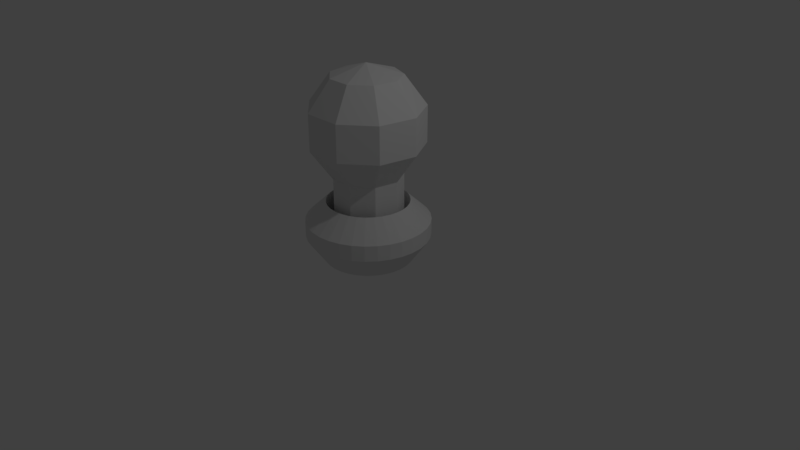 # Source: light_bulb.blend  (saved by Blender 2.78.0; exported with 4.5.12 LTS)
import bpy
from mathutils import Matrix  # noqa: F401  (used for matrix-valued properties, if any)

bpy.ops.wm.read_factory_settings(use_empty=True)
scene = bpy.context.scene
scene.name = 'Scene'

# ---- collections
col_collection_1 = bpy.data.collections.new('Collection 1'); scene.collection.children.link(col_collection_1)

# ---- materials (node trees are filled in below, after node groups)
mat_material_001 = bpy.data.materials.new('Material.001')
mat_material_001.alpha_threshold = 0.0
mat_material_001.use_transparent_shadow = False
mat_material_001.roughness = 0.5

# ---- material node trees

# ---- world
world_world = bpy.data.worlds.new('World'); scene.world = world_world
world_world.color = (0.05088, 0.05088, 0.05088)
world_world.use_sun_shadow = False
world_world.sun_shadow_jitter_overblur = 0.0
world_world.cycles.sampling_method = 'MANUAL'

# ---- cameras
cam_camera = bpy.data.cameras.new('Camera')
cam_camera.clip_end = 100.0
cam_camera.lens = 35.0
cam_camera.sensor_width = 32.0
cam_camera.sensor_height = 18.0
cam_camera.ortho_scale = 7.314
cam_camera.dof.focus_distance = 0.0
cam_camera.dof.aperture_fstop = 128.0

# ---- lights
light_lamp = bpy.data.lights.new('Lamp', 'POINT')
light_lamp.transmission_factor = 0.0
light_lamp.cutoff_distance = 30.0
light_lamp.energy = 100.0
light_lamp.shadow_buffer_clip_start = 1.001
light_lamp.shadow_soft_size = 0.1
light_lamp.shadow_maximum_resolution = 0.006
light_lamp.use_absolute_resolution = True

# ---- meshes
me_sphere = bpy.data.meshes.new('Sphere')
me_sphere.from_pydata([(0.3778, 0.4503, 0.809), (0.6113, 0.7286, 0.309), (0.6113, 0.7286, -0.309), (0.3778, 0.4503, -0.8281), (0.5789, 0.1021, 0.809), (0.9366, 0.1651, 0.309), (0.9366, 0.1651, -0.309), (0.5789, 0.1021, -0.8281), (0.509, -0.2939, 0.809), (0.8236, -0.4755, 0.309), (0.8236, -0.4755, -0.309), (0.509, -0.2939, -0.8281), (0.201, -0.5523, 0.809), (0.3253, -0.8937, 0.309), (0.3253, -0.8937, -0.309), (0.201, -0.5523, -0.8281), (-0.201, -0.5523, 0.809), (-0.3253, -0.8937, 0.309), (-0.3253, -0.8937, -0.309), (-0.201, -0.5523, -0.8281), (-7.571e-08, -1.311e-07, 1.0), (-0.509, -0.2939, 0.809), (-0.8236, -0.4755, 0.309), (-0.8236, -0.4755, -0.309), (-0.509, -0.2939, -0.8281), (-0.5789, 0.1021, 0.809), (-0.9366, 0.1651, 0.309), (-0.9366, 0.1651, -0.309), (-0.5789, 0.1021, -0.8281), (-0.3778, 0.4503, 0.809), (-0.6113, 0.7286, 0.309), (-0.6113, 0.7286, -0.309), (-0.3778, 0.4503, -0.8281), (-1.524e-07, 0.5878, 0.809), (-1.524e-07, 0.9511, 0.309), (-1.524e-07, 0.9511, -0.309), (-1.524e-07, 0.5878, -0.8281), (0.3778, 0.4503, -2.182), (0.5789, 0.1021, -2.182), (0.509, -0.2939, -2.182), (0.201, -0.5523, -2.182), (-0.201, -0.5523, -2.182), (-0.509, -0.2939, -2.182), (-0.5789, 0.1021, -2.182), (-0.3778, 0.4503, -2.182), (-1.524e-07, 0.5878, -2.182), (0.0, 0.7457, -2.29), (-0.1455, 0.7313, -2.29), (-0.2854, 0.6889, -2.29), (-0.4143, 0.62, -2.29), (-0.5273, 0.5273, -2.29), (-0.62, 0.4143, -2.29), (-0.6889, 0.2854, -2.29), (-0.7313, 0.1455, -2.29), (-0.7457, 5.63e-08, -2.29), (-0.7313, -0.1455, -2.29), (-0.6889, -0.2854, -2.29), (-0.62, -0.4143, -2.29), (-0.5273, -0.5273, -2.29), (-0.4143, -0.62, -2.29), (-0.2854, -0.6889, -2.29), (-0.1455, -0.7313, -2.29), (2.43e-07, -0.7457, -2.29), (0.1455, -0.7313, -2.29), (0.2854, -0.6889, -2.29), (0.4143, -0.62, -2.29), (0.5273, -0.5273, -2.29), (0.62, -0.4143, -2.29), (0.6889, -0.2853, -2.29), (0.7313, -0.1455, -2.29), (0.7457, 7.2e-07, -2.29), (0.7313, 0.1455, -2.29), (0.6889, 0.2854, -2.29), (0.62, 0.4143, -2.29), (0.5273, 0.5273, -2.29), (0.4143, 0.62, -2.29), (0.2853, 0.6889, -2.29), (0.1455, 0.7313, -2.29), (3.471e-08, 1.038, -1.872), (-0.2025, 1.018, -1.872), (-0.3972, 0.9589, -1.872), (-0.5767, 0.863, -1.872), (-0.7339, 0.7339, -1.872), (-0.863, 0.5767, -1.872), (-0.9589, 0.3972, -1.872), (-1.018, 0.2025, -1.872), (-1.038, -4.936e-09, -1.872), (-1.018, -0.2025, -1.872), (-0.9589, -0.3972, -1.872), (-0.863, -0.5767, -1.872), (-0.7339, -0.7339, -1.872), (-0.5767, -0.863, -1.872), (-0.3972, -0.9589, -1.872), (-0.2025, -1.018, -1.872), (3.729e-07, -1.038, -1.872), (0.2025, -1.018, -1.872), (0.3972, -0.9589, -1.872), (0.5767, -0.863, -1.872), (0.7339, -0.7339, -1.872), (0.863, -0.5767, -1.872), (0.9589, -0.3972, -1.872), (1.018, -0.2025, -1.872), (1.038, 9.189e-07, -1.872), (1.018, 0.2025, -1.872), (0.9589, 0.3972, -1.872), (0.863, 0.5767, -1.872), (0.7339, 0.7339, -1.872), (0.5767, 0.863, -1.872), (0.3972, 0.9589, -1.872), (0.2025, 1.018, -1.872), (4.068e-08, 1.038, -1.606), (-0.2025, 1.018, -1.606), (-0.3972, 0.9589, -1.606), (-0.5767, 0.863, -1.606), (-0.7339, 0.7339, -1.606), (-0.863, 0.5767, -1.606), (-0.9589, 0.3972, -1.606), (-1.018, 0.2025, -1.606), (-1.038, -4.936e-09, -1.606), (-1.018, -0.2025, -1.606), (-0.9589, -0.3972, -1.606), (-0.863, -0.5767, -1.606), (-0.7339, -0.7339, -1.606), (-0.5767, -0.863, -1.606), (-0.3972, -0.9589, -1.606), (-0.2025, -1.018, -1.606), (3.789e-07, -1.038, -1.606), (0.2025, -1.018, -1.606), (0.3972, -0.9589, -1.606), (0.5767, -0.863, -1.606), (0.7339, -0.7339, -1.606), (0.863, -0.5767, -1.606), (0.9589, -0.3972, -1.606), (1.018, -0.2025, -1.606), (1.038, 9.189e-07, -1.606), (1.018, 0.2025, -1.606), (0.9589, 0.3972, -1.606), (0.863, 0.5767, -1.606), (0.7339, 0.7339, -1.606), (0.5767, 0.863, -1.606), (0.3972, 0.9589, -1.606), (0.2025, 1.018, -1.606), (7.035e-09, 0.6914, -1.278), (-0.1349, 0.6781, -1.278), (-0.2646, 0.6387, -1.278), (-0.3841, 0.5749, -1.278), (-0.4889, 0.4889, -1.278), (-0.5749, 0.3841, -1.278), (-0.6387, 0.2646, -1.278), (-0.6781, 0.1349, -1.278), (-0.6914, 7.091e-08, -1.278), (-0.6781, -0.1349, -1.278), (-0.6387, -0.2646, -1.278), (-0.5749, -0.3841, -1.278), (-0.4889, -0.4889, -1.278), (-0.3841, -0.5749, -1.278), (-0.2646, -0.6387, -1.278), (-0.1349, -0.6781, -1.278), (2.323e-07, -0.6914, -1.278), (0.1349, -0.6781, -1.278), (0.2646, -0.6387, -1.278), (0.3841, -0.5748, -1.278), (0.4889, -0.4889, -1.278), (0.5749, -0.3841, -1.278), (0.6387, -0.2646, -1.278), (0.6781, -0.1349, -1.278), (0.6914, 6.863e-07, -1.278), (0.6781, 0.1349, -1.278), (0.6387, 0.2646, -1.278), (0.5748, 0.3841, -1.278), (0.4889, 0.4889, -1.278), (0.3841, 0.5749, -1.278), (0.2646, 0.6387, -1.278), (0.1349, 0.6781, -1.278), (1.218e-08, 0.6914, -2.149), (-0.1349, 0.6781, -2.149), (-0.2646, 0.6387, -2.149), (-0.3841, 0.5749, -2.149), (-0.4889, 0.4889, -2.149), (-0.5749, 0.3841, -2.149), (-0.6387, 0.2646, -2.149), (-0.6781, 0.1349, -2.149), (-0.6914, 7.091e-08, -2.149), (-0.6781, -0.1349, -2.149), (-0.6387, -0.2646, -2.149), (-0.5749, -0.3841, -2.149), (-0.4889, -0.4889, -2.149), (-0.3841, -0.5749, -2.149), (-0.2646, -0.6387, -2.149), (-0.1349, -0.6781, -2.149), (2.375e-07, -0.6914, -2.149), (0.1349, -0.6781, -2.149), (0.2646, -0.6387, -2.149), (0.3841, -0.5748, -2.149), (0.4889, -0.4889, -2.149), (0.5749, -0.3841, -2.149), (0.6387, -0.2646, -2.149), (0.6781, -0.1349, -2.149), (0.6914, 6.863e-07, -2.149), (0.6781, 0.1349, -2.149), (0.6387, 0.2646, -2.149), (0.5748, 0.3841, -2.149), (0.4889, 0.4889, -2.149), (0.3841, 0.5749, -2.149), (0.2646, 0.6387, -2.149), (0.1349, 0.6781, -2.149)], [], [(33, 20, 0), (36, 35, 2, 3), (34, 33, 0, 1), (36, 3, 37, 45), (35, 34, 1, 2), (15, 19, 41, 40), (2, 1, 5, 6), (0, 20, 4), (3, 2, 6, 7), (1, 0, 4, 5), (11, 15, 40, 39), (6, 5, 9, 10), (4, 20, 8), (7, 6, 10, 11), (5, 4, 8, 9), (7, 11, 39, 38), (10, 9, 13, 14), (8, 20, 12), (11, 10, 14, 15), (9, 8, 12, 13), (3, 7, 38, 37), (14, 13, 17, 18), (12, 20, 16), (15, 14, 18, 19), (13, 12, 16, 17), (32, 36, 45, 44), (18, 17, 22, 23), (16, 20, 21), (19, 18, 23, 24), (17, 16, 21, 22), (28, 32, 44, 43), (23, 22, 26, 27), (21, 20, 25), (24, 23, 27, 28), (22, 21, 25, 26), (24, 28, 43, 42), (27, 26, 30, 31), (25, 20, 29), (28, 27, 31, 32), (26, 25, 29, 30), (19, 24, 42, 41), (31, 30, 34, 35), (29, 20, 33), (32, 31, 35, 36), (30, 29, 33, 34), (47, 46, 77, 76, 75, 74, 73, 72, 71, 70, 69, 68, 67, 66, 65, 64, 63, 62, 61, 60, 59, 58, 57, 56, 55, 54, 53, 52, 51, 50, 49, 48), (90, 91, 123, 122), (63, 64, 96, 95), (50, 51, 83, 82), (77, 46, 78, 109), (64, 65, 97, 96), (51, 52, 84, 83), (65, 66, 98, 97), (52, 53, 85, 84), (66, 67, 99, 98), (53, 54, 86, 85), (67, 68, 100, 99), (54, 55, 87, 86), (68, 69, 101, 100), (55, 56, 88, 87), (69, 70, 102, 101), (56, 57, 89, 88), (70, 71, 103, 102), (57, 58, 90, 89), (71, 72, 104, 103), (58, 59, 91, 90), (72, 73, 105, 104), (59, 60, 92, 91), (46, 47, 79, 78), (73, 74, 106, 105), (60, 61, 93, 92), (47, 48, 80, 79), (74, 75, 107, 106), (61, 62, 94, 93), (48, 49, 81, 80), (75, 76, 108, 107), (62, 63, 95, 94), (49, 50, 82, 81), (76, 77, 109, 108), (125, 126, 158, 157), (104, 105, 137, 136), (91, 92, 124, 123), (78, 79, 111, 110), (105, 106, 138, 137), (92, 93, 125, 124), (79, 80, 112, 111), (106, 107, 139, 138), (93, 94, 126, 125), (80, 81, 113, 112), (107, 108, 140, 139), (94, 95, 127, 126), (81, 82, 114, 113), (108, 109, 141, 140), (95, 96, 128, 127), (82, 83, 115, 114), (109, 78, 110, 141), (96, 97, 129, 128), (83, 84, 116, 115), (97, 98, 130, 129), (84, 85, 117, 116), (98, 99, 131, 130), (85, 86, 118, 117), (99, 100, 132, 131), (86, 87, 119, 118), (100, 101, 133, 132), (87, 88, 120, 119), (101, 102, 134, 133), (88, 89, 121, 120), (102, 103, 135, 134), (89, 90, 122, 121), (103, 104, 136, 135), (160, 161, 193, 192), (112, 113, 145, 144), (139, 140, 172, 171), (126, 127, 159, 158), (113, 114, 146, 145), (140, 141, 173, 172), (127, 128, 160, 159), (114, 115, 147, 146), (141, 110, 142, 173), (128, 129, 161, 160), (115, 116, 148, 147), (129, 130, 162, 161), (116, 117, 149, 148), (130, 131, 163, 162), (117, 118, 150, 149), (131, 132, 164, 163), (118, 119, 151, 150), (132, 133, 165, 164), (119, 120, 152, 151), (133, 134, 166, 165), (120, 121, 153, 152), (134, 135, 167, 166), (121, 122, 154, 153), (135, 136, 168, 167), (122, 123, 155, 154), (136, 137, 169, 168), (123, 124, 156, 155), (110, 111, 143, 142), (137, 138, 170, 169), (124, 125, 157, 156), (111, 112, 144, 143), (138, 139, 171, 170), (37, 38, 39, 40, 41, 42, 43, 44, 45), (147, 148, 180, 179), (161, 162, 194, 193), (148, 149, 181, 180), (162, 163, 195, 194), (149, 150, 182, 181), (163, 164, 196, 195), (150, 151, 183, 182), (164, 165, 197, 196), (151, 152, 184, 183), (165, 166, 198, 197), (152, 153, 185, 184), (166, 167, 199, 198), (153, 154, 186, 185), (167, 168, 200, 199), (154, 155, 187, 186), (168, 169, 201, 200), (155, 156, 188, 187), (142, 143, 175, 174), (169, 170, 202, 201), (156, 157, 189, 188), (143, 144, 176, 175), (170, 171, 203, 202), (157, 158, 190, 189), (144, 145, 177, 176), (171, 172, 204, 203), (158, 159, 191, 190), (145, 146, 178, 177), (172, 173, 205, 204), (159, 160, 192, 191), (146, 147, 179, 178), (173, 142, 174, 205), (175, 176, 177, 178, 179, 180, 181, 182, 183, 184, 185, 186, 187, 188, 189, 190, 191, 192, 193, 194, 195, 196, 197, 198, 199, 200, 201, 202, 203, 204, 205, 174)])
_uv = me_sphere.uv_layers.new(name='UVMap')
_uv.uv.foreach_set('vector', [0.1623, 0.7272, 0.09001, 0.7539, 0.1285, 0.6862, 0.5214, 0.4947, 0.5181, 0.5637, 0.4403, 0.5637, 0.4734, 0.4947, 0.5181, 0.6459, 0.5214, 0.7124, 0.4734, 0.7124, 0.4403, 0.6459, 0.5214, 0.4947, 0.4734, 0.4947, 0.4734, 0.3146, 0.5214, 0.3146, 0.5181, 0.5637, 0.5181, 0.6459, 0.4403, 0.6459, 0.4403, 0.5637, 0.6984, 0.4947, 0.646, 0.4947, 0.646, 0.3146, 0.6984, 0.3146, 0.4142, 0.5637, 0.4142, 0.6459, 0.3359, 0.6459, 0.3359, 0.5637, 0.1285, 0.6862, 0.09001, 0.7539, 0.07665, 0.6769, 0.3817, 0.4947, 0.4142, 0.5637, 0.3359, 0.5637, 0.3333, 0.4947, 0.4142, 0.6459, 0.3817, 0.7124, 0.3333, 0.7124, 0.3359, 0.6459, 0.7413, 0.4947, 0.6984, 0.4947, 0.6984, 0.3146, 0.7413, 0.3146, 0.3359, 0.5637, 0.3359, 0.6459, 0.2544, 0.6459, 0.2544, 0.5637, 0.07665, 0.6769, 0.09001, 0.7539, 0.03108, 0.7037, 0.3333, 0.4947, 0.3359, 0.5637, 0.2544, 0.5637, 0.2829, 0.4947, 0.3359, 0.6459, 0.3333, 0.7124, 0.2829, 0.7124, 0.2544, 0.6459, 0.3333, 0.4947, 0.2829, 0.4947, 0.2829, 0.3146, 0.3333, 0.3146, 0.7804, 0.5637, 0.7804, 0.6459, 0.711, 0.6459, 0.711, 0.5637, 0.03108, 0.7037, 0.09001, 0.7539, 0.01309, 0.7539, 0.7413, 0.4947, 0.7804, 0.5637, 0.711, 0.5637, 0.6984, 0.4947, 0.7804, 0.6459, 0.7413, 0.7124, 0.6984, 0.7124, 0.711, 0.6459, 0.3817, 0.4947, 0.3333, 0.4947, 0.3333, 0.3146, 0.3817, 0.3146, 0.711, 0.5637, 0.711, 0.6459, 0.6261, 0.6459, 0.6261, 0.5637, 0.01309, 0.7539, 0.09001, 0.7539, 0.03108, 0.8042, 0.6984, 0.4947, 0.711, 0.5637, 0.6261, 0.5637, 0.646, 0.4947, 0.711, 0.6459, 0.6984, 0.7124, 0.646, 0.7124, 0.6261, 0.6459, 0.572, 0.4947, 0.5214, 0.4947, 0.5214, 0.3146, 0.572, 0.3146, 0.2282, 0.2624, 0.2282, 0.3446, 0.1666, 0.3446, 0.1666, 0.2624, 0.03108, 0.8042, 0.09001, 0.7539, 0.07665, 0.8309, 0.1856, 0.1934, 0.2282, 0.2624, 0.1666, 0.2624, 0.1476, 0.1934, 0.2282, 0.3446, 0.1856, 0.4111, 0.1476, 0.4111, 0.1666, 0.3446, 0.09504, 0.1934, 0.05267, 0.1934, 0.05267, 0.0133, 0.09504, 0.0133, 0.1666, 0.2624, 0.1666, 0.3446, 0.08163, 0.3446, 0.08163, 0.2624, 0.07665, 0.8309, 0.09001, 0.7539, 0.1285, 0.8216, 0.1476, 0.1934, 0.1666, 0.2624, 0.08163, 0.2624, 0.09504, 0.1934, 0.1666, 0.3446, 0.1476, 0.4111, 0.09504, 0.4111, 0.08163, 0.3446, 0.1476, 0.1934, 0.09504, 0.1934, 0.09504, 0.0133, 0.1476, 0.0133, 0.08163, 0.2624, 0.08163, 0.3446, 0.01309, 0.3446, 0.01309, 0.2624, 0.1285, 0.8216, 0.09001, 0.7539, 0.1623, 0.7806, 0.09504, 0.1934, 0.08163, 0.2624, 0.01309, 0.2624, 0.05267, 0.1934, 0.08163, 0.3446, 0.09504, 0.4111, 0.05267, 0.4111, 0.01309, 0.3446, 0.1856, 0.1934, 0.1476, 0.1934, 0.1476, 0.0133, 0.1856, 0.0133, 0.6, 0.5637, 0.6, 0.6459, 0.5181, 0.6459, 0.5181, 0.5637, 0.1623, 0.7806, 0.09001, 0.7539, 0.1623, 0.7272, 0.572, 0.4947, 0.6, 0.5637, 0.5181, 0.5637, 0.5214, 0.4947, 0.6, 0.6459, 0.572, 0.7124, 0.5214, 0.7124, 0.5181, 0.6459, 0.1091, 0.4377, 0.1282, 0.4393, 0.1466, 0.4446, 0.1636, 0.4535, 0.1785, 0.4656, 0.1909, 0.4804, 0.2002, 0.4974, 0.206, 0.5159, 0.2082, 0.5352, 0.2067, 0.5546, 0.2014, 0.5733, 0.1926, 0.5906, 0.1808, 0.6058, 0.1662, 0.6184, 0.1494, 0.6278, 0.1312, 0.6337, 0.1122, 0.636, 0.09315, 0.6344, 0.07476, 0.629, 0.05774, 0.6201, 0.04277, 0.608, 0.0304, 0.5932, 0.02111, 0.5762, 0.01527, 0.5577, 0.01309, 0.5384, 0.01466, 0.519, 0.01992, 0.5003, 0.02866, 0.4831, 0.04056, 0.4678, 0.05515, 0.4553, 0.07188, 0.4458, 0.09009, 0.4399, 0.792, 0.0133, 0.792, 0.03275, 0.7572, 0.03275, 0.7572, 0.0133, 0.8466, 0.1299, 0.8466, 0.1489, 0.792, 0.1608, 0.792, 0.1343, 0.896, 0.5663, 0.896, 0.5799, 0.8414, 0.5548, 0.8414, 0.5359, 0.896, 0.3927, 0.896, 0.4119, 0.8414, 0.4091, 0.8414, 0.3824, 0.8466, 0.1489, 0.8466, 0.1667, 0.792, 0.1856, 0.792, 0.1608, 0.896, 0.5799, 0.896, 0.5959, 0.8414, 0.5771, 0.8414, 0.5548, 0.8466, 0.1667, 0.8466, 0.1827, 0.792, 0.2079, 0.792, 0.1856, 0.896, 0.5959, 0.896, 0.6137, 0.8414, 0.602, 0.8414, 0.5771, 0.1662, 0.6184, 0.1808, 0.6058, 0.2082, 0.6328, 0.1879, 0.6503, 0.896, 0.6137, 0.896, 0.6327, 0.8414, 0.6284, 0.8414, 0.602, 0.6595, 0.7643, 0.6595, 0.7802, 0.6048, 0.7612, 0.6048, 0.739, 0.896, 0.6327, 0.896, 0.6522, 0.8414, 0.6555, 0.8414, 0.6284, 0.6595, 0.7802, 0.6595, 0.798, 0.6048, 0.7859, 0.6048, 0.7612, 0.896, 0.6522, 0.896, 0.6713, 0.8414, 0.6821, 0.8414, 0.6555, 0.6595, 0.798, 0.6595, 0.817, 0.6048, 0.8124, 0.6048, 0.7859, 0.896, 0.6713, 0.896, 0.6893, 0.8414, 0.7072, 0.8414, 0.6821, 0.6595, 0.817, 0.6595, 0.8364, 0.6048, 0.8394, 0.6048, 0.8124, 0.896, 0.6893, 0.896, 0.7056, 0.8414, 0.7299, 0.8414, 0.7072, 0.6595, 0.8364, 0.6595, 0.8556, 0.6048, 0.866, 0.6048, 0.8394, 0.8466, 0.04292, 0.8466, 0.0569, 0.792, 0.03275, 0.792, 0.0133, 0.6595, 0.8556, 0.6595, 0.8737, 0.6048, 0.8913, 0.6048, 0.866, 0.8466, 0.0569, 0.8466, 0.07324, 0.792, 0.0555, 0.792, 0.03275, 0.896, 0.4119, 0.896, 0.4313, 0.8414, 0.4362, 0.8414, 0.4091, 0.6595, 0.8737, 0.6595, 0.8901, 0.6048, 0.9141, 0.6048, 0.8913, 0.8466, 0.07324, 0.8466, 0.09132, 0.792, 0.08067, 0.792, 0.0555, 0.896, 0.4313, 0.896, 0.4502, 0.8414, 0.4625, 0.8414, 0.4362, 0.896, 0.344, 0.896, 0.3581, 0.8414, 0.3343, 0.8414, 0.3146, 0.8466, 0.09132, 0.8466, 0.1104, 0.792, 0.1073, 0.792, 0.08067, 0.896, 0.4502, 0.896, 0.468, 0.8414, 0.4873, 0.8414, 0.4625, 0.896, 0.3581, 0.896, 0.3745, 0.8414, 0.3572, 0.8414, 0.3343, 0.8466, 0.1104, 0.8466, 0.1299, 0.792, 0.1343, 0.792, 0.1073, 0.896, 0.468, 0.896, 0.4838, 0.8414, 0.5093, 0.8414, 0.4873, 0.896, 0.3745, 0.896, 0.3927, 0.8414, 0.3824, 0.8414, 0.3572, 0.5196, 0.1106, 0.5248, 0.1371, 0.4796, 0.1416, 0.4762, 0.124, 0.6048, 0.866, 0.6048, 0.8913, 0.5701, 0.8913, 0.5701, 0.866, 0.792, 0.03275, 0.792, 0.0555, 0.7572, 0.0555, 0.7572, 0.03275, 0.8414, 0.4091, 0.8414, 0.4362, 0.8066, 0.4362, 0.8066, 0.4091, 0.6048, 0.8913, 0.6048, 0.9141, 0.5701, 0.9141, 0.5701, 0.8913, 0.792, 0.0555, 0.792, 0.08067, 0.7572, 0.08067, 0.7572, 0.0555, 0.8414, 0.4362, 0.8414, 0.4625, 0.8066, 0.4625, 0.8066, 0.4362, 0.8414, 0.3146, 0.8414, 0.3343, 0.8066, 0.3343, 0.8066, 0.3146, 0.792, 0.08067, 0.792, 0.1073, 0.7572, 0.1073, 0.7572, 0.08067, 0.8414, 0.4625, 0.8414, 0.4873, 0.8066, 0.4873, 0.8066, 0.4625, 0.8414, 0.3343, 0.8414, 0.3572, 0.8066, 0.3572, 0.8066, 0.3343, 0.792, 0.1073, 0.792, 0.1343, 0.7572, 0.1343, 0.7572, 0.1073, 0.8414, 0.4873, 0.8414, 0.5093, 0.8066, 0.5093, 0.8066, 0.4873, 0.8414, 0.3572, 0.8414, 0.3824, 0.8066, 0.3824, 0.8066, 0.3572, 0.792, 0.1343, 0.792, 0.1608, 0.7572, 0.1608, 0.7572, 0.1343, 0.8414, 0.5359, 0.8414, 0.5548, 0.8066, 0.5548, 0.8066, 0.5359, 0.8414, 0.3824, 0.8414, 0.4091, 0.8066, 0.4091, 0.8066, 0.3824, 0.792, 0.1608, 0.792, 0.1856, 0.7572, 0.1856, 0.7572, 0.1608, 0.8414, 0.5548, 0.8414, 0.5771, 0.8066, 0.5771, 0.8066, 0.5548, 0.792, 0.1856, 0.792, 0.2079, 0.7572, 0.2079, 0.7572, 0.1856, 0.8414, 0.5771, 0.8414, 0.602, 0.8066, 0.602, 0.8066, 0.5771, 0.792, 0.2079, 0.792, 0.2267, 0.7572, 0.2267, 0.7572, 0.2079, 0.8414, 0.602, 0.8414, 0.6284, 0.8066, 0.6284, 0.8066, 0.602, 0.6048, 0.739, 0.6048, 0.7612, 0.5701, 0.7612, 0.5701, 0.739, 0.8414, 0.6284, 0.8414, 0.6555, 0.8066, 0.6555, 0.8066, 0.6284, 0.6048, 0.7612, 0.6048, 0.7859, 0.5701, 0.7859, 0.5701, 0.7612, 0.8414, 0.6555, 0.8414, 0.6821, 0.8066, 0.6821, 0.8066, 0.6555, 0.6048, 0.7859, 0.6048, 0.8124, 0.5701, 0.8124, 0.5701, 0.7859, 0.8414, 0.6821, 0.8414, 0.7072, 0.8066, 0.7072, 0.8066, 0.6821, 0.6048, 0.8124, 0.6048, 0.8394, 0.5701, 0.8394, 0.5701, 0.8124, 0.8414, 0.7072, 0.8414, 0.7299, 0.8066, 0.7299, 0.8066, 0.7072, 0.6048, 0.8394, 0.6048, 0.866, 0.5701, 0.866, 0.5701, 0.8394, 0.9207, 0.855, 0.9207, 0.8715, 0.8066, 0.8715, 0.8066, 0.855, 0.2596, 0.1106, 0.2698, 0.08559, 0.3098, 0.1073, 0.303, 0.124, 0.2846, 0.2382, 0.2698, 0.2157, 0.3098, 0.194, 0.3196, 0.209, 0.5248, 0.1371, 0.5248, 0.1642, 0.4796, 0.1597, 0.4796, 0.1416, 0.2698, 0.08559, 0.2846, 0.0631, 0.3196, 0.09233, 0.3098, 0.1073, 0.2698, 0.2157, 0.2596, 0.1907, 0.303, 0.1773, 0.3098, 0.194, 0.5248, 0.1642, 0.5196, 0.1907, 0.4762, 0.1773, 0.4796, 0.1597, 0.2846, 0.0631, 0.3034, 0.04396, 0.3322, 0.07959, 0.3196, 0.09233, 0.2596, 0.1907, 0.2544, 0.1642, 0.2995, 0.1597, 0.303, 0.1773, 0.5196, 0.1907, 0.5094, 0.2157, 0.4694, 0.194, 0.4762, 0.1773, 0.3034, 0.04396, 0.3256, 0.02893, 0.3469, 0.06958, 0.3322, 0.07959, 0.5094, 0.2157, 0.4946, 0.2382, 0.4595, 0.209, 0.4694, 0.194, 0.3256, 0.02893, 0.3502, 0.01858, 0.3633, 0.06268, 0.3469, 0.06958, 0.4946, 0.2382, 0.4758, 0.2574, 0.447, 0.2217, 0.4595, 0.209, 0.3502, 0.01858, 0.3763, 0.0133, 0.3807, 0.05916, 0.3633, 0.06268, 0.4758, 0.2574, 0.4536, 0.2724, 0.4322, 0.2317, 0.447, 0.2217, 0.3763, 0.0133, 0.4029, 0.0133, 0.3985, 0.05916, 0.3807, 0.05916, 0.4536, 0.2724, 0.429, 0.2827, 0.4158, 0.2386, 0.4322, 0.2317, 0.4029, 0.0133, 0.429, 0.01858, 0.4158, 0.06268, 0.3985, 0.05916, 0.429, 0.2827, 0.4029, 0.288, 0.3985, 0.2422, 0.4158, 0.2386, 0.429, 0.01858, 0.4536, 0.02893, 0.4322, 0.06958, 0.4158, 0.06268, 0.4029, 0.288, 0.3763, 0.288, 0.3807, 0.2422, 0.3985, 0.2422, 0.4536, 0.02893, 0.4758, 0.04396, 0.447, 0.07959, 0.4322, 0.06958, 0.3763, 0.288, 0.3502, 0.2827, 0.3633, 0.2386, 0.3807, 0.2422, 0.4758, 0.04396, 0.4946, 0.0631, 0.4595, 0.09233, 0.447, 0.07959, 0.3502, 0.2827, 0.3256, 0.2724, 0.3469, 0.2317, 0.3633, 0.2386, 0.4946, 0.0631, 0.5094, 0.08559, 0.4694, 0.1073, 0.4595, 0.09233, 0.2544, 0.1642, 0.2544, 0.1371, 0.2995, 0.1416, 0.2995, 0.1597, 0.3256, 0.2724, 0.3034, 0.2574, 0.3322, 0.2217, 0.3469, 0.2317, 0.5094, 0.08559, 0.5196, 0.1106, 0.4762, 0.124, 0.4694, 0.1073, 0.2544, 0.1371, 0.2596, 0.1106, 0.303, 0.124, 0.2995, 0.1416, 0.3034, 0.2574, 0.2846, 0.2382, 0.3196, 0.209, 0.3322, 0.2217, 0.2724, 0.7657, 0.318, 0.739, 0.3698, 0.7483, 0.4036, 0.7892, 0.4036, 0.8427, 0.3698, 0.8837, 0.318, 0.8929, 0.2724, 0.8662, 0.2544, 0.816, 0.8728, 0.1299, 0.8728, 0.1152, 0.9869, 0.1152, 0.9869, 0.1299, 0.9207, 0.8715, 0.9207, 0.8862, 0.8066, 0.8862, 0.8066, 0.8715, 0.8728, 0.1152, 0.8728, 0.09865, 0.9869, 0.09865, 0.9869, 0.1152, 0.01309, 0.9867, 0.01309, 0.9741, 0.1272, 0.9741, 0.1272, 0.9867, 0.8728, 0.09865, 0.8728, 0.08106, 0.9869, 0.08106, 0.9869, 0.09865, 0.01309, 0.9741, 0.01309, 0.9593, 0.1272, 0.9593, 0.1272, 0.9741, 0.8728, 0.08106, 0.8728, 0.06304, 0.9869, 0.06304, 0.9869, 0.08106, 0.01309, 0.9593, 0.01309, 0.9427, 0.1272, 0.9427, 0.1272, 0.9593, 0.8728, 0.06304, 0.8728, 0.04529, 0.9869, 0.04529, 0.9869, 0.06304, 0.01309, 0.9427, 0.01309, 0.9251, 0.1272, 0.9251, 0.1272, 0.9427, 0.8728, 0.04529, 0.8728, 0.02849, 0.9869, 0.02849, 0.9869, 0.04529, 0.01309, 0.9251, 0.01309, 0.9071, 0.1272, 0.9071, 0.1272, 0.9251, 0.8728, 0.02849, 0.8728, 0.0133, 0.9869, 0.0133, 0.9869, 0.02849, 0.01309, 0.9071, 0.01309, 0.8893, 0.1272, 0.8893, 0.1272, 0.9071, 0.9207, 0.7565, 0.9207, 0.7696, 0.8066, 0.7696, 0.8066, 0.7565, 0.01309, 0.8893, 0.01309, 0.8726, 0.1272, 0.8726, 0.1272, 0.8893, 0.9207, 0.7696, 0.9207, 0.7849, 0.8066, 0.7849, 0.8066, 0.7696, 0.4298, 0.8185, 0.4298, 0.8005, 0.5439, 0.8005, 0.5439, 0.8185, 0.01309, 0.8726, 0.01309, 0.8575, 0.1272, 0.8575, 0.1272, 0.8726, 0.9207, 0.7849, 0.9207, 0.8017, 0.8066, 0.8017, 0.8066, 0.7849, 0.4298, 0.8005, 0.4298, 0.7829, 0.5439, 0.7829, 0.5439, 0.8005, 0.4298, 0.8811, 0.4298, 0.8682, 0.5439, 0.8682, 0.5439, 0.8811, 0.9207, 0.8017, 0.9207, 0.8195, 0.8066, 0.8195, 0.8066, 0.8017, 0.4298, 0.7829, 0.4298, 0.7663, 0.5439, 0.7663, 0.5439, 0.7829, 0.4298, 0.8682, 0.4298, 0.853, 0.5439, 0.853, 0.5439, 0.8682, 0.9207, 0.8195, 0.9207, 0.8375, 0.8066, 0.8375, 0.8066, 0.8195, 0.4298, 0.7663, 0.4298, 0.7515, 0.5439, 0.7515, 0.5439, 0.7663, 0.4298, 0.853, 0.4298, 0.8362, 0.5439, 0.8362, 0.5439, 0.853, 0.9207, 0.8375, 0.9207, 0.855, 0.8066, 0.855, 0.8066, 0.8375, 0.4298, 0.7515, 0.4298, 0.739, 0.5439, 0.739, 0.5439, 0.7515, 0.4298, 0.8362, 0.4298, 0.8185, 0.5439, 0.8185, 0.5439, 0.8362, 0.5836, 0.1759, 0.571, 0.1631, 0.5612, 0.1481, 0.5544, 0.1315, 0.5509, 0.1138, 0.5509, 0.09578, 0.5544, 0.0781, 0.5612, 0.06145, 0.571, 0.04647, 0.5836, 0.03372, 0.5983, 0.02371, 0.6147, 0.01681, 0.6321, 0.0133, 0.6498, 0.0133, 0.6672, 0.01681, 0.6836, 0.02371, 0.6984, 0.03372, 0.7109, 0.04647, 0.7208, 0.06145, 0.7276, 0.0781, 0.731, 0.09578, 0.731, 0.1138, 0.7276, 0.1315, 0.7208, 0.1481, 0.7109, 0.1631, 0.6984, 0.1759, 0.6836, 0.1859, 0.6672, 0.1928, 0.6498, 0.1963, 0.6321, 0.1963, 0.6147, 0.1928, 0.5983, 0.1859])
me_sphere.materials.append(mat_material_001)
me_sphere.use_remesh_preserve_volume = False
me_sphere.use_remesh_preserve_attributes = False
me_sphere.use_mirror_vertex_groups = False
me_sphere.update()

# ---- objects
ob_sphere = bpy.data.objects.new('Sphere', me_sphere)
ob_lamp = bpy.data.objects.new('Lamp', light_lamp)
ob_camera = bpy.data.objects.new('Camera', cam_camera)

# ---- transforms, parenting, visibility, modifiers, constraints
ob_sphere.location = (0.0, 0.0, 1.753)
ob_sphere.scale = (0.7658, 0.7658, 0.7658)
ob_sphere.lineart.crease_threshold = 0.0
ob_lamp.location = (4.076, 1.005, 5.904)
ob_lamp.rotation_euler = (0.6503, 0.05522, 1.866)
ob_lamp.lock_rotations_4d = False
ob_lamp.empty_display_type = 'ARROWS'
ob_lamp.color = (0.0, 0.0, 0.0, 0.0)
ob_lamp.lineart.crease_threshold = 0.0
ob_camera.location = (7.481, -6.508, 5.344)
ob_camera.rotation_euler = (1.109, 0.0, 0.8149)
ob_camera.lock_rotations_4d = False
ob_camera.empty_display_type = 'ARROWS'
ob_camera.color = (0.0, 0.0, 0.0, 0.0)
ob_camera.display_type = 'WIRE'
ob_camera.lineart.crease_threshold = 0.0

# ---- collection membership
col_collection_1.objects.link(ob_sphere)
col_collection_1.objects.link(ob_lamp)
col_collection_1.objects.link(ob_camera)

# ---- scene / render settings (as saved in the file)
scene.camera = ob_camera
scene.frame_start = 1; scene.frame_end = 250; scene.frame_set(1)
scene.render.engine = 'BLENDER_EEVEE_NEXT'
scene.render.resolution_percentage = 50
scene.render.dither_intensity = 0.0
scene.cycles.use_denoising = False
scene.cycles.samples = 128
scene.cycles.sampling_pattern = 'TABULATED_SOBOL'
scene.cycles.light_sampling_threshold = 0.0
scene.cycles.use_adaptive_sampling = False
scene.cycles.use_light_tree = False
scene.cycles.blur_glossy = 0.0
scene.cycles.sample_clamp_indirect = 0.0
scene.view_settings.view_transform = 'Standard'
bpy.context.view_layer.update()
